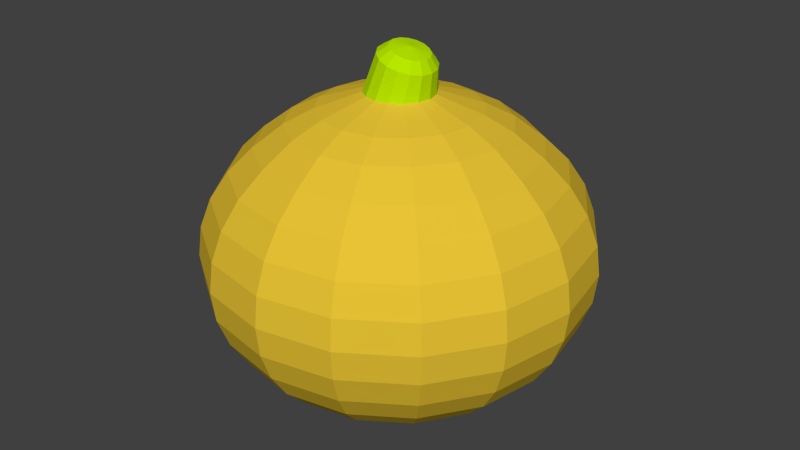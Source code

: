# Source: solarFruit.blend  (saved by Blender 2.63.0; exported with 4.5.12 LTS)
import bpy
from mathutils import Matrix  # noqa: F401  (used for matrix-valued properties, if any)

bpy.ops.wm.read_factory_settings(use_empty=True)
scene = bpy.context.scene
scene.name = 'Scene'

# ---- collections
col_collection_1 = bpy.data.collections.new('Collection 1'); scene.collection.children.link(col_collection_1)

# ---- materials (node trees are filled in below, after node groups)
mat_solar_fruit_peel = bpy.data.materials.new('Solar Fruit Peel')
mat_solar_fruit_peel.alpha_threshold = 0.0
mat_solar_fruit_peel.use_transparent_shadow = False
mat_solar_fruit_peel.diffuse_color = (0.8, 0.5439, 0.03519, 1.0)
mat_solar_fruit_peel.roughness = 0.5
mat_solar_fruit_peel.line_color = (0.0, 0.0, 0.0, 1.0)
mat_solar_fruit_top = bpy.data.materials.new('Solar Fruit Top')
mat_solar_fruit_top.alpha_threshold = 0.0
mat_solar_fruit_top.use_transparent_shadow = False
mat_solar_fruit_top.diffuse_color = (0.4771, 0.8, 0.0, 1.0)
mat_solar_fruit_top.roughness = 0.5
mat_solar_fruit_top.line_color = (0.0, 0.0, 0.0, 1.0)

# ---- material node trees

# ---- world
world_world = bpy.data.worlds.new('World'); scene.world = world_world
world_world.color = (0.05088, 0.05088, 0.05088)
world_world.use_sun_shadow = False
world_world.sun_shadow_jitter_overblur = 0.0
world_world.cycles.sampling_method = 'MANUAL'
world_world.cycles.sample_map_resolution = 256

# ---- meshes
me_sphere = bpy.data.meshes.new('Sphere')
me_sphere.from_pydata([(-0.1793, 1.98e-08, 1.035), (-0.5556, 0.0, 0.851), (-0.7071, 0.0, 0.7071), (-0.8315, 0.0, 0.5556), (-0.9239, 0.0, 0.3827), (-0.9808, 0.0, 0.1951), (-1.0, 0.0, 7.55e-08), (-0.9808, 0.0, -0.1951), (-0.9239, 0.0, -0.3827), (-0.8315, 0.0, -0.5556), (-0.7071, 0.0, -0.7071), (-0.5556, 0.0, -0.8205), (-0.3827, 0.0, -0.9347), (-0.1951, -7.167e-09, -1.011), (-0.1656, 0.0686, 1.035), (-0.5133, 0.2126, 0.851), (-0.6533, 0.2706, 0.7071), (-0.7682, 0.3182, 0.5556), (-0.8536, 0.3536, 0.3827), (-0.9061, 0.3753, 0.1951), (-0.9239, 0.3827, 1.192e-07), (-0.9061, 0.3753, -0.1951), (-0.8536, 0.3536, -0.3827), (-0.7682, 0.3182, -0.5556), (-0.6533, 0.2706, -0.7071), (-0.5133, 0.2126, -0.8205), (-0.3536, 0.1464, -0.9347), (-0.1802, 0.07466, -1.011), (3.258e-07, -7.167e-09, -1.038), (-0.1268, 0.1268, 1.035), (-0.3928, 0.3928, 0.851), (-0.5, 0.5, 0.7071), (-0.5879, 0.5879, 0.5556), (-0.6533, 0.6533, 0.3827), (-0.6935, 0.6935, 0.1951), (-0.7071, 0.7071, 1.192e-07), (-0.6935, 0.6935, -0.1951), (-0.6533, 0.6533, -0.3827), (-0.5879, 0.5879, -0.5556), (-0.5, 0.5, -0.7071), (-0.3928, 0.3928, -0.8205), (-0.2706, 0.2706, -0.9347), (-0.1379, 0.1379, -1.011), (-0.0686, 0.1656, 1.035), (-0.2126, 0.5133, 0.851), (-0.2706, 0.6533, 0.7071), (-0.3182, 0.7682, 0.5556), (-0.3536, 0.8536, 0.3827), (-0.3753, 0.9061, 0.1951), (-0.3827, 0.9239, 1.192e-07), (-0.3753, 0.9061, -0.1951), (-0.3536, 0.8536, -0.3827), (-0.3182, 0.7682, -0.5556), (-0.2706, 0.6533, -0.7071), (-0.2126, 0.5133, -0.8205), (-0.1464, 0.3536, -0.9347), (-0.07466, 0.1802, -1.011), (3.16e-07, 0.1793, 1.035), (3.258e-07, 0.5556, 0.851), (3.258e-07, 0.7071, 0.7071), (3.854e-07, 0.8315, 0.5556), (3.556e-07, 0.9239, 0.3827), (3.258e-07, 0.9808, 0.1951), (3.556e-07, 1.0, 1.192e-07), (3.258e-07, 0.9808, -0.1951), (3.556e-07, 0.9239, -0.3827), (3.854e-07, 0.8315, -0.5556), (3.258e-07, 0.7071, -0.7071), (3.556e-07, 0.5556, -0.8205), (3.258e-07, 0.3827, -0.9347), (3.109e-07, 0.1951, -1.011), (0.0686, 0.1656, 1.035), (0.2126, 0.5133, 0.851), (0.2706, 0.6533, 0.7071), (0.3182, 0.7682, 0.5556), (0.3536, 0.8536, 0.3827), (0.3753, 0.9061, 0.1951), (0.3827, 0.9239, 1.192e-07), (0.3753, 0.9061, -0.1951), (0.3536, 0.8536, -0.3827), (0.3182, 0.7682, -0.5556), (0.2706, 0.6533, -0.7071), (0.2126, 0.5133, -0.8205), (0.1464, 0.3536, -0.9347), (0.07466, 0.1802, -1.011), (0.1268, 0.1268, 1.035), (0.3928, 0.3928, 0.851), (0.5, 0.5, 0.7071), (0.5879, 0.5879, 0.5556), (0.6533, 0.6533, 0.3827), (0.6935, 0.6935, 0.1951), (0.7071, 0.7071, 1.192e-07), (0.6935, 0.6935, -0.1951), (0.6533, 0.6533, -0.3827), (0.5879, 0.5879, -0.5556), (0.5, 0.5, -0.7071), (0.3928, 0.3928, -0.8205), (0.2706, 0.2706, -0.9347), (0.138, 0.1379, -1.011), (0.1656, 0.0686, 1.035), (0.5133, 0.2126, 0.851), (0.6533, 0.2706, 0.7071), (0.7682, 0.3182, 0.5556), (0.8536, 0.3536, 0.3827), (0.9061, 0.3753, 0.1951), (0.9239, 0.3827, 1.192e-07), (0.9061, 0.3753, -0.1951), (0.8536, 0.3536, -0.3827), (0.7682, 0.3182, -0.5556), (0.6533, 0.2706, -0.7071), (0.5133, 0.2126, -0.8205), (0.3536, 0.1464, -0.9347), (0.1802, 0.07466, -1.011), (0.1793, 1.98e-08, 1.035), (0.5556, -1.49e-08, 0.851), (0.7071, 0.0, 0.7071), (0.8315, -8.941e-08, 0.5556), (0.9239, -2.98e-08, 0.3827), (0.9808, 0.0, 0.1951), (1.0, -5.96e-08, 1.192e-07), (0.9808, 0.0, -0.1951), (0.9239, -8.941e-08, -0.3827), (0.8315, -8.941e-08, -0.5556), (0.7071, 0.0, -0.7071), (0.5556, -2.98e-08, -0.8205), (0.3827, 0.0, -0.9347), (0.1951, -1.462e-08, -1.011), (0.1656, -0.0686, 1.035), (0.5133, -0.2126, 0.851), (0.6533, -0.2706, 0.7071), (0.7682, -0.3182, 0.5556), (0.8536, -0.3536, 0.3827), (0.9061, -0.3753, 0.1951), (0.9239, -0.3827, 1.192e-07), (0.9061, -0.3753, -0.1951), (0.8536, -0.3536, -0.3827), (0.7682, -0.3182, -0.5556), (0.6533, -0.2706, -0.7071), (0.5133, -0.2126, -0.8205), (0.3536, -0.1464, -0.9347), (0.1802, -0.07466, -1.011), (0.1268, -0.1268, 1.035), (0.3928, -0.3928, 0.851), (0.5, -0.5, 0.7071), (0.5879, -0.5879, 0.5556), (0.6533, -0.6533, 0.3827), (0.6935, -0.6935, 0.1951), (0.7071, -0.7071, 1.192e-07), (0.6935, -0.6935, -0.1951), (0.6533, -0.6533, -0.3827), (0.5879, -0.5879, -0.5556), (0.5, -0.5, -0.7071), (0.3928, -0.3928, -0.8205), (0.2706, -0.2706, -0.9347), (0.1379, -0.1379, -1.011), (0.0686, -0.1656, 1.035), (0.2126, -0.5133, 0.851), (0.2706, -0.6533, 0.7071), (0.3182, -0.7682, 0.5556), (0.3536, -0.8536, 0.3827), (0.3753, -0.9061, 0.1951), (0.3827, -0.9239, 1.192e-07), (0.3753, -0.9061, -0.1951), (0.3536, -0.8536, -0.3827), (0.3182, -0.7682, -0.5556), (0.2706, -0.6533, -0.7071), (0.2126, -0.5133, -0.8205), (0.1464, -0.3536, -0.9347), (0.07466, -0.1802, -1.011), (3.16e-07, -0.1793, 1.035), (2.96e-07, -0.5556, 0.851), (3.258e-07, -0.7071, 0.7071), (2.364e-07, -0.8315, 0.5556), (2.662e-07, -0.9239, 0.3827), (3.258e-07, -0.9808, 0.1951), (2.96e-07, -1.0, 1.192e-07), (3.258e-07, -0.9808, -0.1951), (1.768e-07, -0.9239, -0.3827), (2.364e-07, -0.8315, -0.5556), (3.258e-07, -0.7071, -0.7071), (2.96e-07, -0.5556, -0.8205), (3.258e-07, -0.3827, -0.9347), (2.96e-07, -0.1951, -1.011), (-0.0686, -0.1656, 1.035), (-0.2126, -0.5133, 0.851), (-0.2706, -0.6533, 0.7071), (-0.3182, -0.7682, 0.5556), (-0.3536, -0.8536, 0.3827), (-0.3753, -0.9061, 0.1951), (-0.3827, -0.9239, 1.192e-07), (-0.3753, -0.9061, -0.1951), (-0.3536, -0.8536, -0.3827), (-0.3182, -0.7682, -0.5556), (-0.2706, -0.6533, -0.7071), (-0.2126, -0.5133, -0.8205), (-0.1464, -0.3536, -0.9347), (-0.07466, -0.1802, -1.011), (-0.1268, -0.1268, 1.035), (-0.3928, -0.3928, 0.851), (-0.5, -0.5, 0.7071), (-0.5879, -0.5879, 0.5556), (-0.6533, -0.6533, 0.3827), (-0.6935, -0.6935, 0.1951), (-0.7071, -0.7071, 1.192e-07), (-0.6935, -0.6935, -0.1951), (-0.6533, -0.6533, -0.3827), (-0.5879, -0.5879, -0.5556), (-0.5, -0.5, -0.7071), (-0.3928, -0.3928, -0.8205), (-0.2706, -0.2706, -0.9347), (-0.1379, -0.1379, -1.011), (-0.1656, -0.0686, 1.035), (-0.5133, -0.2126, 0.851), (-0.6533, -0.2706, 0.7071), (-0.7682, -0.3182, 0.5556), (-0.8536, -0.3536, 0.3827), (-0.9061, -0.3753, 0.1951), (-0.9239, -0.3827, 1.192e-07), (-0.9061, -0.3753, -0.1951), (-0.8536, -0.3536, -0.3827), (-0.7682, -0.3182, -0.5556), (-0.6533, -0.2706, -0.7071), (-0.5133, -0.2126, -0.8205), (-0.3536, -0.1464, -0.9347), (-0.1802, -0.07466, -1.011), (-0.03934, -1.842e-08, 1.34), (-0.09864, -1.439e-08, 1.299), (-0.03178, 0.03968, 1.337), (-0.08762, 0.05782, 1.295), (-0.01026, 0.07332, 1.329), (-0.05626, 0.1068, 1.283), (0.02195, 0.0958, 1.317), (-0.009328, 0.1396, 1.266), (0.05995, 0.1037, 1.303), (0.04604, 0.1511, 1.245), (0.09794, 0.0958, 1.288), (0.1014, 0.1396, 1.224), (0.1302, 0.07332, 1.276), (0.1483, 0.1068, 1.207), (0.1517, 0.03968, 1.268), (0.1797, 0.05782, 1.195), (0.1592, -2.624e-08, 1.265), (0.1907, -2.7e-09, 1.191), (0.1517, -0.03968, 1.268), (0.1797, -0.05782, 1.195), (0.1302, -0.07332, 1.276), (0.1483, -0.1068, 1.207), (0.09794, -0.0958, 1.288), (0.1014, -0.1396, 1.224), (0.05995, -0.1037, 1.303), (0.04604, -0.1511, 1.245), (0.02195, -0.0958, 1.317), (-0.009328, -0.1396, 1.266), (0.06464, -1.368e-07, 1.322), (-0.01026, -0.07332, 1.329), (-0.05626, -0.1068, 1.283), (-0.03178, -0.03968, 1.337), (-0.08762, -0.05782, 1.295), (-0.4079, 1.017e-08, 0.9428), (-0.3769, 0.1561, 0.9428), (-0.2885, 0.2885, 0.9428), (-0.1561, 0.3769, 0.9428), (3.226e-07, 0.4079, 0.9428), (0.1561, 0.3769, 0.9428), (0.2885, 0.2885, 0.9428), (0.3769, 0.1561, 0.9428), (0.4079, 1.899e-09, 0.9428), (0.3769, -0.1561, 0.9428), (0.2885, -0.2885, 0.9428), (0.1561, -0.3769, 0.9428), (3.061e-07, -0.4079, 0.9428), (-0.1561, -0.3769, 0.9428), (-0.2885, -0.2885, 0.9428), (-0.3769, -0.1561, 0.9428)], [], [(25, 26, 12, 11), (19, 20, 6, 5), (26, 27, 13, 12), (20, 21, 7, 6), (259, 15, 1, 258), (21, 22, 8, 7), (15, 16, 2, 1), (22, 23, 9, 8), (16, 17, 3, 2), (23, 24, 10, 9), (17, 18, 4, 3), (24, 25, 11, 10), (18, 19, 5, 4), (37, 38, 23, 22), (31, 32, 17, 16), (38, 39, 24, 23), (32, 33, 18, 17), (39, 40, 25, 24), (33, 34, 19, 18), (40, 41, 26, 25), (34, 35, 20, 19), (41, 42, 27, 26), (35, 36, 21, 20), (260, 30, 15, 259), (36, 37, 22, 21), (30, 31, 16, 15), (55, 56, 42, 41), (49, 50, 36, 35), (261, 44, 30, 260), (50, 51, 37, 36), (44, 45, 31, 30), (51, 52, 38, 37), (45, 46, 32, 31), (52, 53, 39, 38), (46, 47, 33, 32), (53, 54, 40, 39), (47, 48, 34, 33), (54, 55, 41, 40), (48, 49, 35, 34), (60, 61, 47, 46), (67, 68, 54, 53), (61, 62, 48, 47), (68, 69, 55, 54), (62, 63, 49, 48), (69, 70, 56, 55), (63, 64, 50, 49), (262, 58, 44, 261), (64, 65, 51, 50), (58, 59, 45, 44), (65, 66, 52, 51), (59, 60, 46, 45), (66, 67, 53, 52), (78, 79, 65, 64), (72, 73, 59, 58), (79, 80, 66, 65), (73, 74, 60, 59), (80, 81, 67, 66), (74, 75, 61, 60), (81, 82, 68, 67), (75, 76, 62, 61), (82, 83, 69, 68), (76, 77, 63, 62), (83, 84, 70, 69), (77, 78, 64, 63), (263, 72, 58, 262), (96, 97, 83, 82), (90, 91, 77, 76), (97, 98, 84, 83), (91, 92, 78, 77), (264, 86, 72, 263), (92, 93, 79, 78), (86, 87, 73, 72), (93, 94, 80, 79), (87, 88, 74, 73), (94, 95, 81, 80), (88, 89, 75, 74), (95, 96, 82, 81), (89, 90, 76, 75), (108, 109, 95, 94), (102, 103, 89, 88), (109, 110, 96, 95), (103, 104, 90, 89), (110, 111, 97, 96), (104, 105, 91, 90), (111, 112, 98, 97), (105, 106, 92, 91), (265, 100, 86, 264), (106, 107, 93, 92), (100, 101, 87, 86), (107, 108, 94, 93), (101, 102, 88, 87), (120, 121, 107, 106), (114, 115, 101, 100), (121, 122, 108, 107), (115, 116, 102, 101), (122, 123, 109, 108), (116, 117, 103, 102), (123, 124, 110, 109), (117, 118, 104, 103), (124, 125, 111, 110), (118, 119, 105, 104), (125, 126, 112, 111), (119, 120, 106, 105), (266, 114, 100, 265), (138, 139, 125, 124), (132, 133, 119, 118), (139, 140, 126, 125), (133, 134, 120, 119), (267, 128, 114, 266), (134, 135, 121, 120), (128, 129, 115, 114), (135, 136, 122, 121), (129, 130, 116, 115), (136, 137, 123, 122), (130, 131, 117, 116), (137, 138, 124, 123), (131, 132, 118, 117), (150, 151, 137, 136), (144, 145, 131, 130), (151, 152, 138, 137), (145, 146, 132, 131), (152, 153, 139, 138), (146, 147, 133, 132), (153, 154, 140, 139), (147, 148, 134, 133), (268, 142, 128, 267), (148, 149, 135, 134), (142, 143, 129, 128), (149, 150, 136, 135), (143, 144, 130, 129), (162, 163, 149, 148), (156, 157, 143, 142), (163, 164, 150, 149), (157, 158, 144, 143), (164, 165, 151, 150), (158, 159, 145, 144), (165, 166, 152, 151), (159, 160, 146, 145), (166, 167, 153, 152), (160, 161, 147, 146), (167, 168, 154, 153), (161, 162, 148, 147), (269, 156, 142, 268), (180, 181, 167, 166), (174, 175, 161, 160), (181, 182, 168, 167), (175, 176, 162, 161), (270, 170, 156, 269), (176, 177, 163, 162), (170, 171, 157, 156), (177, 178, 164, 163), (171, 172, 158, 157), (178, 179, 165, 164), (172, 173, 159, 158), (179, 180, 166, 165), (173, 174, 160, 159), (185, 186, 172, 171), (192, 193, 179, 178), (186, 187, 173, 172), (193, 194, 180, 179), (187, 188, 174, 173), (194, 195, 181, 180), (188, 189, 175, 174), (195, 196, 182, 181), (189, 190, 176, 175), (271, 184, 170, 270), (190, 191, 177, 176), (184, 185, 171, 170), (191, 192, 178, 177), (203, 204, 190, 189), (272, 198, 184, 271), (204, 205, 191, 190), (198, 199, 185, 184), (205, 206, 192, 191), (199, 200, 186, 185), (206, 207, 193, 192), (200, 201, 187, 186), (207, 208, 194, 193), (201, 202, 188, 187), (208, 209, 195, 194), (202, 203, 189, 188), (209, 210, 196, 195), (221, 222, 208, 207), (215, 216, 202, 201), (222, 223, 209, 208), (216, 217, 203, 202), (223, 224, 210, 209), (217, 218, 204, 203), (273, 212, 198, 272), (218, 219, 205, 204), (212, 213, 199, 198), (219, 220, 206, 205), (213, 214, 200, 199), (220, 221, 207, 206), (214, 215, 201, 200), (27, 28, 13), (57, 43, 232, 234), (42, 28, 27), (56, 28, 42), (43, 29, 230, 232), (155, 141, 246, 248), (70, 28, 56), (127, 113, 242, 244), (84, 28, 70), (98, 28, 84), (113, 99, 240, 242), (85, 71, 236, 238), (112, 28, 98), (126, 28, 112), (211, 197, 255, 257), (140, 28, 126), (0, 211, 257, 226), (183, 169, 250, 252), (154, 28, 140), (168, 28, 154), (71, 57, 234, 236), (141, 127, 244, 246), (182, 28, 168), (252, 255, 197, 183), (196, 28, 182), (210, 28, 196), (99, 85, 238, 240), (14, 0, 226, 228), (224, 28, 210), (8, 9, 220, 219), (2, 3, 214, 213), (9, 10, 221, 220), (3, 4, 215, 214), (10, 11, 222, 221), (4, 5, 216, 215), (169, 155, 248, 250), (11, 12, 223, 222), (5, 6, 217, 216), (29, 14, 228, 230), (12, 13, 224, 223), (6, 7, 218, 217), (258, 1, 212, 273), (13, 28, 224), (7, 8, 219, 218), (1, 2, 213, 212), (227, 228, 226, 225), (229, 230, 228, 227), (231, 232, 230, 229), (233, 234, 232, 231), (235, 236, 234, 233), (237, 238, 236, 235), (239, 240, 238, 237), (241, 242, 240, 239), (243, 244, 242, 241), (245, 246, 244, 243), (247, 248, 246, 245), (249, 250, 248, 247), (251, 252, 250, 249), (254, 255, 252, 251), (256, 257, 255, 254), (253, 227, 225), (253, 229, 227), (253, 231, 229), (253, 233, 231), (253, 235, 233), (253, 237, 235), (253, 239, 237), (253, 241, 239), (253, 243, 241), (253, 245, 243), (253, 247, 245), (253, 249, 247), (253, 251, 249), (253, 254, 251), (253, 256, 254), (253, 225, 256), (225, 226, 257, 256), (14, 259, 258, 0), (29, 260, 259, 14), (43, 261, 260, 29), (57, 262, 261, 43), (71, 263, 262, 57), (85, 264, 263, 71), (99, 265, 264, 85), (113, 266, 265, 99), (127, 267, 266, 113), (141, 268, 267, 127), (155, 269, 268, 141), (169, 270, 269, 155), (183, 271, 270, 169), (197, 272, 271, 183), (211, 273, 272, 197), (0, 258, 273, 211)])
me_sphere.polygons.foreach_set('material_index', [0, 0, 0, 0, 0, 0, 0, 0, 0, 0, 0, 0, 0, 0, 0, 0, 0, 0, 0, 0, 0, 0, 0, 0, 0, 0, 0, 0, 0, 0, 0, 0, 0, 0, 0, 0, 0, 0, 0, 0, 0, 0, 0, 0, 0, 0, 0, 0, 0, 0, 0, 0, 0, 0, 0, 0, 0, 0, 0, 0, 0, 0, 0, 0, 0, 0, 0, 0, 0, 0, 0, 0, 0, 0, 0, 0, 0, 0, 0, 0, 0, 0, 0, 0, 0, 0, 0, 0, 0, 0, 0, 0, 0, 0, 0, 0, 0, 0, 0, 0, 0, 0, 0, 0, 0, 0, 0, 0, 0, 0, 0, 0, 0, 0, 0, 0, 0, 0, 0, 0, 0, 0, 0, 0, 0, 0, 0, 0, 0, 0, 0, 0, 0, 0, 0, 0, 0, 0, 0, 0, 0, 0, 0, 0, 0, 0, 0, 0, 0, 0, 0, 0, 0, 0, 0, 0, 0, 0, 0, 0, 0, 0, 0, 0, 0, 0, 0, 0, 0, 0, 0, 0, 0, 0, 0, 0, 0, 0, 0, 0, 0, 0, 0, 0, 0, 0, 0, 0, 0, 0, 0, 0, 0, 0, 0, 0, 1, 0, 0, 1, 1, 0, 1, 0, 0, 1, 1, 0, 0, 1, 0, 1, 1, 0, 0, 1, 1, 0, 1, 0, 0, 1, 1, 0, 0, 0, 0, 0, 0, 0, 1, 0, 0, 1, 0, 0, 0, 0, 0, 0, 1, 1, 1, 1, 1, 1, 1, 1, 1, 1, 1, 1, 1, 1, 1, 1, 1, 1, 1, 1, 1, 1, 1, 1, 1, 1, 1, 1, 1, 1, 1, 1, 0, 0, 0, 0, 0, 0, 0, 0, 0, 0, 0, 0, 0, 0, 0, 0])
me_sphere.materials.append(mat_solar_fruit_peel)
me_sphere.materials.append(mat_solar_fruit_top)
me_sphere.use_remesh_preserve_volume = False
me_sphere.use_remesh_preserve_attributes = False
me_sphere.use_mirror_vertex_groups = False
me_sphere.update()

# ---- objects
ob_sphere = bpy.data.objects.new('Sphere', me_sphere)

# ---- transforms, parenting, visibility, modifiers, constraints
ob_sphere.location = (0.0, 0.0, 0.0)
ob_sphere.scale = (1.0, 1.0, 0.8026)
ob_sphere.lineart.crease_threshold = 0.0

# ---- collection membership
col_collection_1.objects.link(ob_sphere)

# ---- scene / render settings (as saved in the file)
scene.frame_start = 1; scene.frame_end = 250; scene.frame_set(1)
scene.render.engine = 'BLENDER_EEVEE_NEXT'
scene.render.image_settings.color_mode = 'RGB'
scene.render.image_settings.compression = 90
scene.render.resolution_percentage = 50
scene.render.dither_intensity = 0.0
scene.render.bake_margin = 2
scene.render.bake_bias = 0.0
scene.cycles.use_denoising = False
scene.cycles.samples = 10
scene.cycles.sampling_pattern = 'TABULATED_SOBOL'
scene.cycles.light_sampling_threshold = 0.0
scene.cycles.use_adaptive_sampling = False
scene.cycles.use_light_tree = False
scene.cycles.blur_glossy = 0.0
scene.cycles.volume_bounces = 1
scene.cycles.pixel_filter_type = 'GAUSSIAN'
scene.cycles.sample_clamp_indirect = 0.0
scene.view_settings.view_transform = 'Standard'
bpy.context.view_layer.update()

# ---- added for rendering (the .blend has no active camera and no usable light): camera, sun
cam_auto = bpy.data.cameras.new('AutoCamera')
cam_auto.lens = 50.0
cam_auto.sensor_width = 36.0
cam_auto.clip_end = 1000.0
ob_auto_camera = bpy.data.objects.new('AutoCamera', cam_auto)
scene.collection.objects.link(ob_auto_camera)
ob_auto_camera.location = (3.15675, -3.7881, 2.64668)
ob_auto_camera.rotation_euler = (1.09748, -7.21219e-08, 0.694738)
scene.camera = ob_auto_camera
light_auto_sun = bpy.data.lights.new('AutoSun', 'SUN')
light_auto_sun.energy = 3.0
light_auto_sun.angle = 0.0523599
ob_auto_sun = bpy.data.objects.new('AutoSun', light_auto_sun)
scene.collection.objects.link(ob_auto_sun)
ob_auto_sun.rotation_euler = (0.872665, 0.174533, 0.523599)
bpy.context.view_layer.update()
